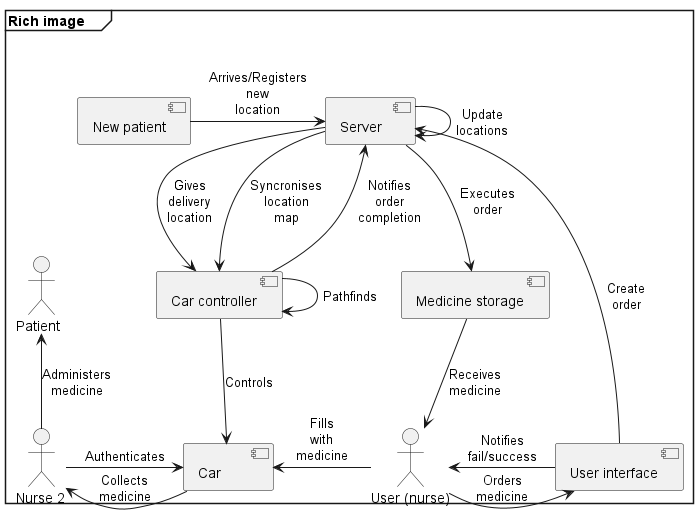

The diagram above was rendered by PlantUML. Its source (embedded in the PNG):
@startuml Project concept
mainframe **Rich image\t**

'Alternative fomatting
'left to right direction
'skinparam linetype ortho
skinparam maxmessagesize 50
skinparam MinClassWidth 50

component "Server" as srv
component "Car" as car
component "Car controller" as carCon
component "Medicine storage" as meds
component "User interface" as ui
actor "User (nurse)" as usr
actor "Nurse 2" as nurse2
actor "Patient" as pat
component "New patient" as pat2


car -l-> nurse2 : Collects medicine
carCon -u-> srv : Notifies order completion
carCon -d-> car : Controls
meds -d-> usr : Receives medicine
nurse2 -r-> car : Authenticates
nurse2 -u-> pat : Administers medicine
srv -d-> carCon : Gives delivery location
srv -d-> meds : Executes order
ui -l-> usr : Notifies fail/success
ui -u-> srv : Create order
usr -l-> car : Fills with medicine
usr -r-> ui : Orders medicine
carCon --> carCon : Pathfinds
pat2 -r-> srv : Arrives/Registers new location
srv --> srv : Update locations
srv --> carCon : Syncronises location map

@enduml